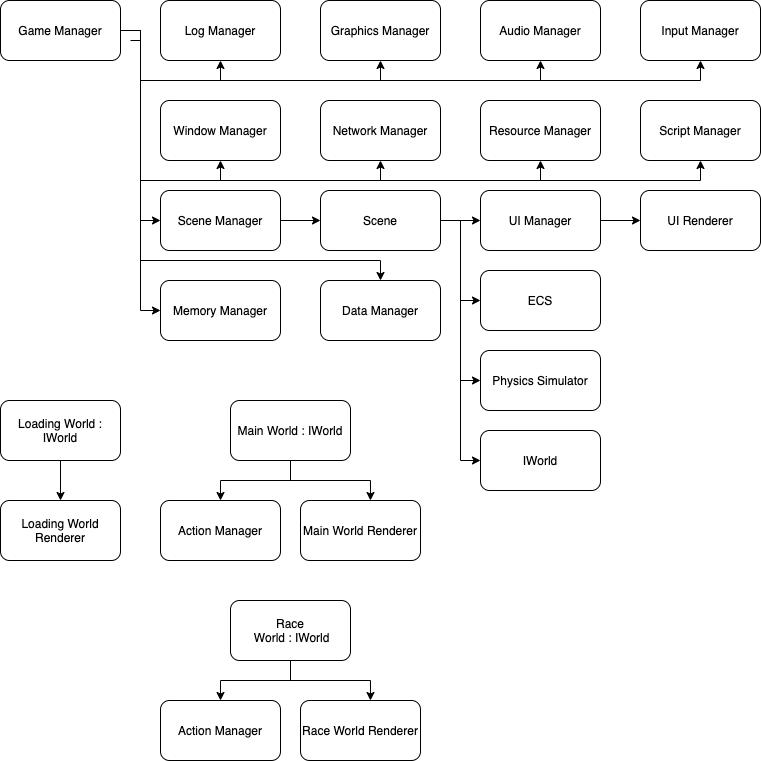

The diagram above was exported from draw.io. Its source (the exported page's mxGraphModel, read from the mxfile embedded in the PNG):
<mxGraphModel dx="633" dy="312" grid="1" gridSize="10" guides="1" tooltips="1" connect="1" arrows="1" fold="1" page="1" pageScale="1" pageWidth="827" pageHeight="1169" math="0" shadow="0">
  <root>
    <mxCell id="0" />
    <mxCell id="1" parent="0" />
    <mxCell id="58" style="edgeStyle=orthogonalEdgeStyle;rounded=0;orthogonalLoop=1;jettySize=auto;html=1;exitX=1;exitY=0.5;exitDx=0;exitDy=0;entryX=0.5;entryY=1;entryDx=0;entryDy=0;" parent="1" source="2" target="3" edge="1">
      <mxGeometry relative="1" as="geometry" />
    </mxCell>
    <mxCell id="59" style="edgeStyle=orthogonalEdgeStyle;rounded=0;orthogonalLoop=1;jettySize=auto;html=1;exitX=1;exitY=0.5;exitDx=0;exitDy=0;entryX=0.5;entryY=1;entryDx=0;entryDy=0;" parent="1" source="2" target="4" edge="1">
      <mxGeometry relative="1" as="geometry">
        <Array as="points">
          <mxPoint x="160" y="50" />
          <mxPoint x="160" y="100" />
          <mxPoint x="400" y="100" />
        </Array>
      </mxGeometry>
    </mxCell>
    <mxCell id="60" style="edgeStyle=orthogonalEdgeStyle;rounded=0;orthogonalLoop=1;jettySize=auto;html=1;exitX=1;exitY=0.5;exitDx=0;exitDy=0;entryX=0.5;entryY=1;entryDx=0;entryDy=0;" parent="1" source="2" target="5" edge="1">
      <mxGeometry relative="1" as="geometry">
        <Array as="points">
          <mxPoint x="160" y="50" />
          <mxPoint x="160" y="100" />
          <mxPoint x="560" y="100" />
        </Array>
      </mxGeometry>
    </mxCell>
    <mxCell id="61" style="edgeStyle=orthogonalEdgeStyle;rounded=0;orthogonalLoop=1;jettySize=auto;html=1;exitX=1;exitY=0.5;exitDx=0;exitDy=0;entryX=0.5;entryY=1;entryDx=0;entryDy=0;" parent="1" source="2" target="8" edge="1">
      <mxGeometry relative="1" as="geometry">
        <Array as="points">
          <mxPoint x="160" y="50" />
          <mxPoint x="160" y="100" />
          <mxPoint x="720" y="100" />
        </Array>
      </mxGeometry>
    </mxCell>
    <mxCell id="62" style="edgeStyle=orthogonalEdgeStyle;rounded=0;orthogonalLoop=1;jettySize=auto;html=1;exitX=1;exitY=0.5;exitDx=0;exitDy=0;entryX=0.5;entryY=1;entryDx=0;entryDy=0;" parent="1" source="2" target="54" edge="1">
      <mxGeometry relative="1" as="geometry">
        <Array as="points">
          <mxPoint x="160" y="50" />
          <mxPoint x="160" y="200" />
          <mxPoint x="720" y="200" />
        </Array>
      </mxGeometry>
    </mxCell>
    <mxCell id="63" style="edgeStyle=orthogonalEdgeStyle;rounded=0;orthogonalLoop=1;jettySize=auto;html=1;exitX=1;exitY=0.5;exitDx=0;exitDy=0;entryX=0.5;entryY=1;entryDx=0;entryDy=0;" parent="1" source="2" target="52" edge="1">
      <mxGeometry relative="1" as="geometry">
        <Array as="points">
          <mxPoint x="160" y="50" />
          <mxPoint x="160" y="200" />
          <mxPoint x="560" y="200" />
        </Array>
      </mxGeometry>
    </mxCell>
    <mxCell id="64" style="edgeStyle=orthogonalEdgeStyle;rounded=0;orthogonalLoop=1;jettySize=auto;html=1;exitX=1;exitY=0.5;exitDx=0;exitDy=0;entryX=0.5;entryY=1;entryDx=0;entryDy=0;" parent="1" source="2" target="16" edge="1">
      <mxGeometry relative="1" as="geometry">
        <Array as="points">
          <mxPoint x="160" y="50" />
          <mxPoint x="160" y="200" />
          <mxPoint x="400" y="200" />
        </Array>
      </mxGeometry>
    </mxCell>
    <mxCell id="65" style="edgeStyle=orthogonalEdgeStyle;rounded=0;orthogonalLoop=1;jettySize=auto;html=1;exitX=1;exitY=0.5;exitDx=0;exitDy=0;entryX=0.5;entryY=1;entryDx=0;entryDy=0;" parent="1" source="2" target="6" edge="1">
      <mxGeometry relative="1" as="geometry" />
    </mxCell>
    <mxCell id="66" style="edgeStyle=orthogonalEdgeStyle;rounded=0;orthogonalLoop=1;jettySize=auto;html=1;exitX=1;exitY=0.5;exitDx=0;exitDy=0;entryX=0;entryY=0.5;entryDx=0;entryDy=0;" parent="1" source="2" target="19" edge="1">
      <mxGeometry relative="1" as="geometry" />
    </mxCell>
    <mxCell id="68" style="edgeStyle=orthogonalEdgeStyle;rounded=0;orthogonalLoop=1;jettySize=auto;html=1;exitX=1;exitY=0.5;exitDx=0;exitDy=0;entryX=0;entryY=0.5;entryDx=0;entryDy=0;" parent="1" source="2" target="67" edge="1">
      <mxGeometry relative="1" as="geometry" />
    </mxCell>
    <mxCell id="2" value="Game Manager" style="rounded=1;whiteSpace=wrap;html=1;" parent="1" vertex="1">
      <mxGeometry x="20" y="20" width="120" height="60" as="geometry" />
    </mxCell>
    <mxCell id="3" value="Log Manager" style="rounded=1;whiteSpace=wrap;html=1;" parent="1" vertex="1">
      <mxGeometry x="180" y="20" width="120" height="60" as="geometry" />
    </mxCell>
    <mxCell id="4" value="Graphics Manager" style="rounded=1;whiteSpace=wrap;html=1;" parent="1" vertex="1">
      <mxGeometry x="340" y="20" width="120" height="60" as="geometry" />
    </mxCell>
    <mxCell id="5" value="Audio Manager" style="rounded=1;whiteSpace=wrap;html=1;" parent="1" vertex="1">
      <mxGeometry x="500" y="20" width="120" height="60" as="geometry" />
    </mxCell>
    <mxCell id="6" value="Window Manager" style="rounded=1;whiteSpace=wrap;html=1;" parent="1" vertex="1">
      <mxGeometry x="180" y="120" width="120" height="60" as="geometry" />
    </mxCell>
    <mxCell id="8" value="Input Manager" style="rounded=1;whiteSpace=wrap;html=1;" parent="1" vertex="1">
      <mxGeometry x="660" y="20" width="120" height="60" as="geometry" />
    </mxCell>
    <mxCell id="31" value="" style="edgeStyle=orthogonalEdgeStyle;rounded=0;orthogonalLoop=1;jettySize=auto;html=1;" parent="1" source="10" target="18" edge="1">
      <mxGeometry relative="1" as="geometry" />
    </mxCell>
    <mxCell id="10" value="Loading World : IWorld" style="rounded=1;whiteSpace=wrap;html=1;" parent="1" vertex="1">
      <mxGeometry x="20" y="420" width="120" height="60" as="geometry" />
    </mxCell>
    <mxCell id="11" value="ECS" style="rounded=1;whiteSpace=wrap;html=1;" parent="1" vertex="1">
      <mxGeometry x="500" y="290" width="120" height="60" as="geometry" />
    </mxCell>
    <mxCell id="12" value="Physics Simulator" style="rounded=1;whiteSpace=wrap;html=1;" parent="1" vertex="1">
      <mxGeometry x="500" y="370" width="120" height="60" as="geometry" />
    </mxCell>
    <mxCell id="48" value="" style="edgeStyle=orthogonalEdgeStyle;rounded=0;orthogonalLoop=1;jettySize=auto;html=1;" parent="1" source="13" target="23" edge="1">
      <mxGeometry relative="1" as="geometry" />
    </mxCell>
    <mxCell id="13" value="UI Manager" style="rounded=1;whiteSpace=wrap;html=1;" parent="1" vertex="1">
      <mxGeometry x="500" y="210" width="120" height="60" as="geometry" />
    </mxCell>
    <mxCell id="16" value="Network Manager" style="rounded=1;whiteSpace=wrap;html=1;" parent="1" vertex="1">
      <mxGeometry x="340" y="120" width="120" height="60" as="geometry" />
    </mxCell>
    <mxCell id="17" value="Action Manager" style="rounded=1;whiteSpace=wrap;html=1;" parent="1" vertex="1">
      <mxGeometry x="180" y="520" width="120" height="60" as="geometry" />
    </mxCell>
    <mxCell id="18" value="Loading World Renderer" style="rounded=1;whiteSpace=wrap;html=1;" parent="1" vertex="1">
      <mxGeometry x="20" y="520" width="120" height="60" as="geometry" />
    </mxCell>
    <mxCell id="46" value="" style="edgeStyle=orthogonalEdgeStyle;rounded=0;orthogonalLoop=1;jettySize=auto;html=1;" parent="1" source="19" target="20" edge="1">
      <mxGeometry relative="1" as="geometry" />
    </mxCell>
    <mxCell id="19" value="Scene Manager" style="rounded=1;whiteSpace=wrap;html=1;" parent="1" vertex="1">
      <mxGeometry x="180" y="210" width="120" height="60" as="geometry" />
    </mxCell>
    <mxCell id="47" value="" style="edgeStyle=orthogonalEdgeStyle;rounded=0;orthogonalLoop=1;jettySize=auto;html=1;" parent="1" source="20" target="13" edge="1">
      <mxGeometry relative="1" as="geometry" />
    </mxCell>
    <mxCell id="49" style="edgeStyle=orthogonalEdgeStyle;rounded=0;orthogonalLoop=1;jettySize=auto;html=1;exitX=1;exitY=0.5;exitDx=0;exitDy=0;entryX=0;entryY=0.5;entryDx=0;entryDy=0;" parent="1" source="20" target="11" edge="1">
      <mxGeometry relative="1" as="geometry" />
    </mxCell>
    <mxCell id="50" style="edgeStyle=orthogonalEdgeStyle;rounded=0;orthogonalLoop=1;jettySize=auto;html=1;exitX=1;exitY=0.5;exitDx=0;exitDy=0;entryX=0;entryY=0.5;entryDx=0;entryDy=0;" parent="1" source="20" target="12" edge="1">
      <mxGeometry relative="1" as="geometry" />
    </mxCell>
    <mxCell id="51" style="edgeStyle=orthogonalEdgeStyle;rounded=0;orthogonalLoop=1;jettySize=auto;html=1;exitX=1;exitY=0.5;exitDx=0;exitDy=0;entryX=0;entryY=0.5;entryDx=0;entryDy=0;" parent="1" source="20" target="24" edge="1">
      <mxGeometry relative="1" as="geometry" />
    </mxCell>
    <mxCell id="20" value="Scene" style="rounded=1;whiteSpace=wrap;html=1;" parent="1" vertex="1">
      <mxGeometry x="340" y="210" width="120" height="60" as="geometry" />
    </mxCell>
    <mxCell id="23" value="UI Renderer" style="rounded=1;whiteSpace=wrap;html=1;" parent="1" vertex="1">
      <mxGeometry x="660" y="210" width="120" height="60" as="geometry" />
    </mxCell>
    <mxCell id="24" value="IWorld" style="rounded=1;whiteSpace=wrap;html=1;" parent="1" vertex="1">
      <mxGeometry x="500" y="450" width="120" height="60" as="geometry" />
    </mxCell>
    <mxCell id="32" style="edgeStyle=orthogonalEdgeStyle;rounded=0;orthogonalLoop=1;jettySize=auto;html=1;exitX=0.5;exitY=1;exitDx=0;exitDy=0;entryX=0.5;entryY=0;entryDx=0;entryDy=0;" parent="1" source="26" target="17" edge="1">
      <mxGeometry relative="1" as="geometry" />
    </mxCell>
    <mxCell id="33" style="edgeStyle=orthogonalEdgeStyle;rounded=0;orthogonalLoop=1;jettySize=auto;html=1;exitX=0.5;exitY=1;exitDx=0;exitDy=0;entryX=0.583;entryY=0;entryDx=0;entryDy=0;entryPerimeter=0;" parent="1" source="26" target="27" edge="1">
      <mxGeometry relative="1" as="geometry" />
    </mxCell>
    <mxCell id="26" value="Main World : IWorld" style="rounded=1;whiteSpace=wrap;html=1;" parent="1" vertex="1">
      <mxGeometry x="250" y="420" width="120" height="60" as="geometry" />
    </mxCell>
    <mxCell id="27" value="Main World Renderer" style="rounded=1;whiteSpace=wrap;html=1;" parent="1" vertex="1">
      <mxGeometry x="320" y="520" width="120" height="60" as="geometry" />
    </mxCell>
    <mxCell id="34" value="Action Manager" style="rounded=1;whiteSpace=wrap;html=1;" parent="1" vertex="1">
      <mxGeometry x="180" y="720" width="120" height="60" as="geometry" />
    </mxCell>
    <mxCell id="35" style="edgeStyle=orthogonalEdgeStyle;rounded=0;orthogonalLoop=1;jettySize=auto;html=1;exitX=0.5;exitY=1;exitDx=0;exitDy=0;entryX=0.5;entryY=0;entryDx=0;entryDy=0;" parent="1" source="37" target="34" edge="1">
      <mxGeometry relative="1" as="geometry" />
    </mxCell>
    <mxCell id="36" style="edgeStyle=orthogonalEdgeStyle;rounded=0;orthogonalLoop=1;jettySize=auto;html=1;exitX=0.5;exitY=1;exitDx=0;exitDy=0;entryX=0.583;entryY=0;entryDx=0;entryDy=0;entryPerimeter=0;" parent="1" source="37" target="38" edge="1">
      <mxGeometry relative="1" as="geometry" />
    </mxCell>
    <mxCell id="37" value="Race&lt;br&gt;&amp;nbsp;World : IWorld" style="rounded=1;whiteSpace=wrap;html=1;" parent="1" vertex="1">
      <mxGeometry x="250" y="620" width="120" height="60" as="geometry" />
    </mxCell>
    <mxCell id="38" value="Race World Renderer" style="rounded=1;whiteSpace=wrap;html=1;" parent="1" vertex="1">
      <mxGeometry x="320" y="720" width="120" height="60" as="geometry" />
    </mxCell>
    <mxCell id="52" value="Resource Manager" style="rounded=1;whiteSpace=wrap;html=1;" parent="1" vertex="1">
      <mxGeometry x="500" y="120" width="120" height="60" as="geometry" />
    </mxCell>
    <mxCell id="54" value="Script Manager" style="rounded=1;whiteSpace=wrap;html=1;" parent="1" vertex="1">
      <mxGeometry x="660" y="120" width="120" height="60" as="geometry" />
    </mxCell>
    <mxCell id="67" value="Memory Manager" style="rounded=1;whiteSpace=wrap;html=1;" parent="1" vertex="1">
      <mxGeometry x="180" y="300" width="120" height="60" as="geometry" />
    </mxCell>
    <mxCell id="69" value="Data Manager" style="rounded=1;whiteSpace=wrap;html=1;" vertex="1" parent="1">
      <mxGeometry x="340" y="300" width="120" height="60" as="geometry" />
    </mxCell>
    <mxCell id="72" style="edgeStyle=orthogonalEdgeStyle;rounded=0;orthogonalLoop=1;jettySize=auto;html=1;exitX=1;exitY=0.5;exitDx=0;exitDy=0;" edge="1" parent="1" target="69">
      <mxGeometry relative="1" as="geometry">
        <mxPoint x="150" y="60" as="sourcePoint" />
        <mxPoint x="190" y="340" as="targetPoint" />
        <Array as="points">
          <mxPoint x="160" y="60" />
          <mxPoint x="160" y="280" />
          <mxPoint x="400" y="280" />
        </Array>
      </mxGeometry>
    </mxCell>
  </root>
</mxGraphModel>